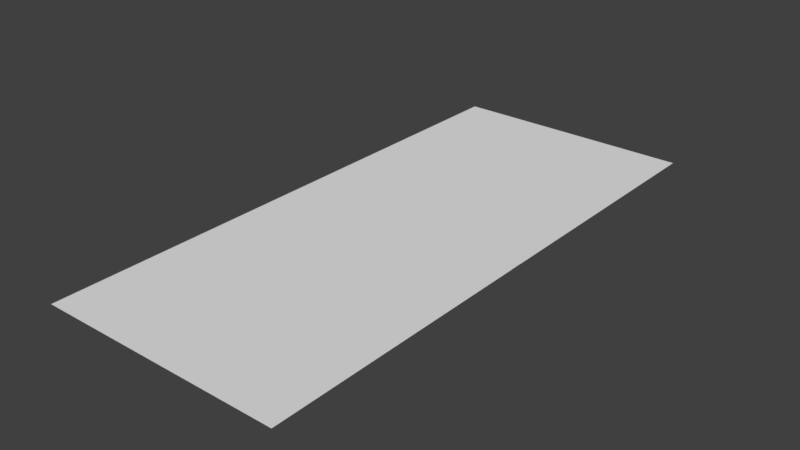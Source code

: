 # Source: kut.blend  (saved by Blender 2.77.0; exported with 4.5.12 LTS)
import bpy
from mathutils import Matrix  # noqa: F401  (used for matrix-valued properties, if any)

bpy.ops.wm.read_factory_settings(use_empty=True)
scene = bpy.context.scene
scene.name = 'Scene'

# ---- collections
col_collection_1 = bpy.data.collections.new('Collection 1'); scene.collection.children.link(col_collection_1)

# ---- world
world_world = bpy.data.worlds.new('World'); scene.world = world_world
world_world.color = (0.05088, 0.05088, 0.05088)
world_world.use_sun_shadow = False
world_world.sun_shadow_jitter_overblur = 0.0
world_world.cycles.sampling_method = 'MANUAL'

# ---- meshes
me_plane = bpy.data.meshes.new('Plane')
me_plane.from_pydata([(-36.33, -41.92, 0.0), (-36.33, 40.77, 0.0), (0.04892, -41.92, 0.0), (0.04892, 40.77, 0.0), (-36.33, -0.9333, 0.0), (-36.33, -0.8667, 0.0), (-36.33, -0.8, 0.0), (-36.33, -0.7333, 0.0), (-36.33, -0.6667, 0.0), (-36.33, -0.6, 0.0), (-36.33, -0.5333, 0.0), (-36.33, -0.4667, 0.0), (-36.33, -0.4, 0.0), (-36.33, -0.3333, 0.0), (-36.33, -0.2667, 0.0), (-36.33, -0.2, 0.0), (-36.33, -0.1333, 0.0), (-36.33, -0.06667, 0.0), (-36.33, -4.47e-08, 0.0), (-36.33, 0.06667, 0.0), (-36.33, 0.1333, 0.0), (-36.33, 0.2, 0.0), (-36.33, 0.2667, 0.0), (-36.33, 0.3333, 0.0), (-36.33, 0.4, 0.0), (-36.33, 0.4667, 0.0), (-36.33, 0.5333, 0.0), (-36.33, 0.6, 0.0), (-36.33, 0.6667, 0.0), (-36.33, 0.7333, 0.0), (-36.33, 0.8, 0.0), (-36.33, 0.8667, 0.0), (-36.33, 0.9333, 0.0), (0.04892, -0.9333, 0.0), (0.02486, -0.8667, 0.0), (0.02486, -0.8, 0.0), (0.02486, -0.7333, 0.0), (0.02486, -0.6667, 0.0), (0.02486, -0.6, 0.0), (0.02486, -0.5333, 0.0), (0.02486, -0.4667, 0.0), (0.02486, -0.4, 0.0), (0.02486, -0.3333, 0.0), (0.02486, -0.2667, 0.0), (0.02486, -0.2, 0.0), (0.02486, -0.1333, 0.0), (0.02486, -0.06667, 0.0), (0.02486, -4.47e-08, 0.0), (0.02486, 0.06667, 0.0), (0.02486, 0.1333, 0.0), (0.02486, 0.2, 0.0), (0.02486, 0.2667, 0.0), (0.02486, 0.3333, 0.0), (0.02486, 0.4, 0.0), (0.02486, 0.4667, 0.0), (0.02486, 0.5333, 0.0), (0.02486, 0.6, 0.0), (0.02486, 0.6667, 0.0), (0.02486, 0.7333, 0.0), (0.02486, 0.8, 0.0), (0.02486, 0.8667, 0.0), (0.04892, 0.9333, 0.0)], [], [(32, 61, 3, 1), (0, 2, 33, 4), (4, 33, 34, 5), (5, 34, 35, 6), (6, 35, 36, 7), (7, 36, 37, 8), (8, 37, 38, 9), (9, 38, 39, 10), (10, 39, 40, 11), (11, 40, 41, 12), (12, 41, 42, 13), (13, 42, 43, 14), (14, 43, 44, 15), (15, 44, 45, 16), (16, 45, 46, 17), (17, 46, 47, 18), (18, 47, 48, 19), (19, 48, 49, 20), (20, 49, 50, 21), (21, 50, 51, 22), (22, 51, 52, 23), (23, 52, 53, 24), (24, 53, 54, 25), (25, 54, 55, 26), (26, 55, 56, 27), (27, 56, 57, 28), (28, 57, 58, 29), (29, 58, 59, 30), (30, 59, 60, 31), (31, 60, 61, 32)])
me_plane.use_remesh_preserve_volume = False
me_plane.use_remesh_preserve_attributes = False
me_plane.use_mirror_vertex_groups = False
me_plane.update()

# ---- objects
ob_plane = bpy.data.objects.new('Plane', me_plane)

# ---- transforms, parenting, visibility, modifiers, constraints
ob_plane.location = (0.0, 0.0, 0.0)
ob_plane.scale = (5.186, 5.186, 5.186)
ob_plane.lineart.crease_threshold = 0.0
_m = ob_plane.modifiers.new('Triangulate', 'TRIANGULATE')

# ---- collection membership
col_collection_1.objects.link(ob_plane)

# ---- scene / render settings (as saved in the file)
scene.frame_start = 1; scene.frame_end = 60; scene.frame_set(0)
scene.render.engine = 'BLENDER_EEVEE_NEXT'
scene.render.resolution_percentage = 50
scene.render.dither_intensity = 0.0
scene.cycles.use_denoising = False
scene.cycles.samples = 128
scene.cycles.sampling_pattern = 'TABULATED_SOBOL'
scene.cycles.light_sampling_threshold = 0.0
scene.cycles.use_adaptive_sampling = False
scene.cycles.use_light_tree = False
scene.cycles.blur_glossy = 0.0
scene.cycles.sample_clamp_indirect = 0.0
scene.view_settings.view_transform = 'Standard'
bpy.context.view_layer.update()

# ---- added for rendering (the .blend has no active camera and no usable light): camera, sun
cam_auto = bpy.data.cameras.new('AutoCamera')
cam_auto.lens = 50.0
cam_auto.sensor_width = 36.0
cam_auto.clip_end = 7607.38
ob_auto_camera = bpy.data.objects.new('AutoCamera', cam_auto)
scene.collection.objects.link(ob_auto_camera)
ob_auto_camera.location = (339.401, -523.131, 346.776)
ob_auto_camera.rotation_euler = (1.09748, -7.21219e-08, 0.694738)
scene.camera = ob_auto_camera
light_auto_sun = bpy.data.lights.new('AutoSun', 'SUN')
light_auto_sun.energy = 3.0
light_auto_sun.angle = 0.0523599
ob_auto_sun = bpy.data.objects.new('AutoSun', light_auto_sun)
scene.collection.objects.link(ob_auto_sun)
ob_auto_sun.rotation_euler = (0.872665, 0.174533, 0.523599)
bpy.context.view_layer.update()
